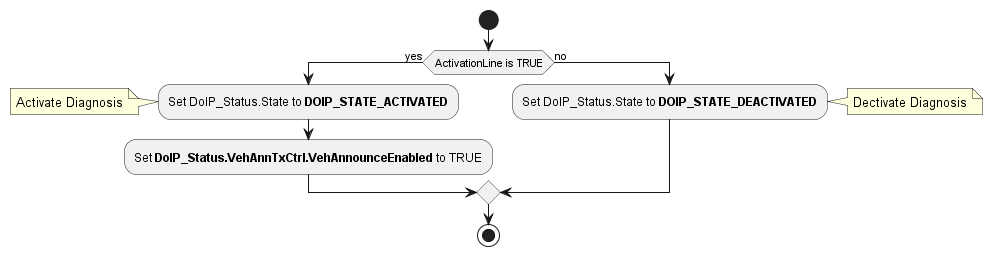

The diagram above was rendered by PlantUML. Its source (embedded in the PNG):
@startuml "diagram_DoIP_ActivationLineChanged.png"
start
	if (ActivationLine is TRUE) then (yes)
		:Set DoIP_Status.State to **DOIP_STATE_ACTIVATED**;
		note left: Activate Diagnosis
		:Set **DoIP_Status.VehAnnTxCtrl.VehAnnounceEnabled** to TRUE;
	else (no)
		:Set DoIP_Status.State to **DOIP_STATE_DEACTIVATED**;
		note RIGHT: Dectivate Diagnosis
	endif
stop
@enduml